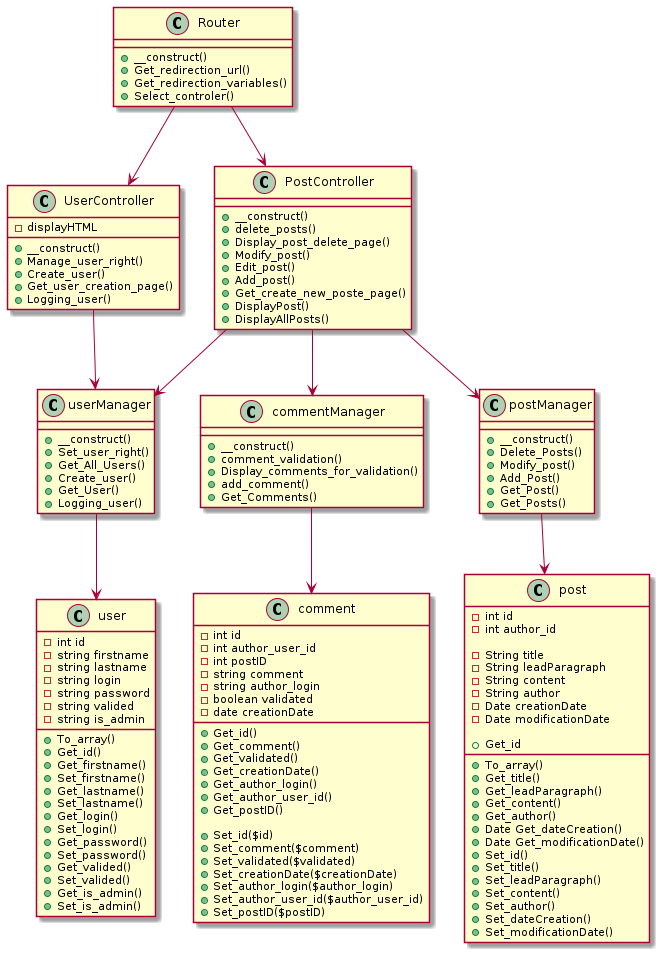

The diagram above was rendered by PlantUML. Its source (embedded in the PNG):
@startuml classDiagram
  class Router
  class PostController
  class UserController

  class userManager
  class commentManager
  class postManager

  class user{
    - int id
    - string firstname
    - string lastname
    - string login
    - string password
    - string valided
    - string is_admin

    + To_array()
    + Get_id()
    + Get_firstname()
    + Set_firstname()
    + Get_lastname()
    + Set_lastname()
    + Get_login()
    + Set_login()
    + Get_password()
    + Set_password()
    + Get_valided()
    + Set_valided()
    + Get_is_admin()
    + Set_is_admin()
  }

  class comment{
    - int id
    - int author_user_id
    - int postID
    - string comment
    - string author_login
    - boolean validated
    - date creationDate
    + Get_id()
    + Get_comment()
    + Get_validated()
    + Get_creationDate()
    + Get_author_login()
    + Get_author_user_id()
    + Get_postID()

    + Set_id($id)
    + Set_comment($comment)
    + Set_validated($validated)
    + Set_creationDate($creationDate)
    + Set_author_login($author_login)
    + Set_author_user_id($author_user_id)
    + Set_postID($postID)


  }
  class post{

    - int id
    - int author_id

    - String title
    - String leadParagraph
    - String content
    - String author
    - Date creationDate
    - Date modificationDate

    + To_array()    
    + Get_id
    + Get_title()
    + Get_leadParagraph()
    + Get_content()
    + Get_author()
    + Date Get_dateCreation()
    + Date Get_modificationDate()
    + Set_id()
    + Set_title()
    + Set_leadParagraph()
    + Set_content()
    + Set_author()
    + Set_dateCreation()
    + Set_modificationDate()
  }

  class userManager{
    + __construct()
    + Set_user_right()
    + Get_All_Users()
    + Create_user()
    + Get_User()
    + Logging_user()

  }

  class commentManager{
    + __construct()
    + comment_validation()
    + Display_comments_for_validation()
    + add_comment()
    + Get_Comments()
  }

  class postManager{
    + __construct()
    + Delete_Posts()
    + Modify_post()
    + Add_Post()
    + Get_Post()
    + Get_Posts()
  }

  class UserController{
    - displayHTML

    + __construct()
    + Manage_user_right()
    + Create_user()
    + Get_user_creation_page()
    + Logging_user()
  }

  class PostController{
    + __construct()
    + delete_posts()
    + Display_post_delete_page()
    + Modify_post()
    + Edit_post()
    + Add_post()
    + Get_create_new_poste_page()
    + DisplayPost()
    + DisplayAllPosts()
  }

  class Router{
    + __construct()
    + Get_redirection_url()
    + Get_redirection_variables()
    + Select_controler()
  }

  Router --> PostController
  Router --> UserController

  PostController --> postManager
  PostController --> commentManager
  PostController --> userManager
  UserController --> userManager

  userManager --> user
  commentManager --> comment
  postManager --> post
@enduml